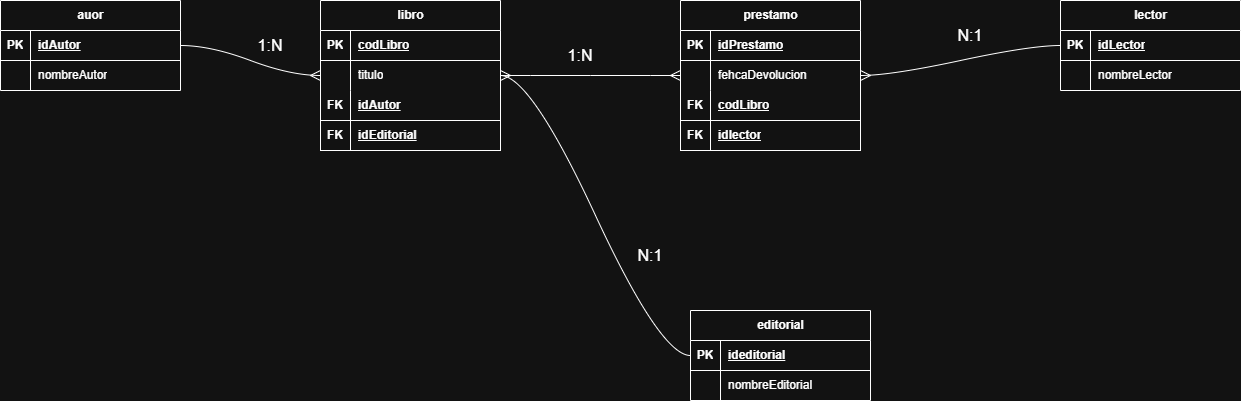

The diagram above was exported from draw.io. Its source (the exported page's mxGraphModel, read from the mxfile embedded in the PNG):
<mxGraphModel dx="1128" dy="1016" grid="1" gridSize="10" guides="1" tooltips="1" connect="1" arrows="1" fold="1" page="0" pageScale="1" pageWidth="827" pageHeight="1169" math="0" shadow="0">
  <root>
    <mxCell id="0" />
    <mxCell id="1" parent="0" />
    <mxCell id="90ru9xd1XfWUCUGsHIdf-1" parent="1" style="shape=table;startSize=30;container=1;collapsible=1;childLayout=tableLayout;fixedRows=1;rowLines=0;fontStyle=1;align=center;resizeLast=1;html=1;" value="editorial" vertex="1">
      <mxGeometry height="90" width="180" x="490" y="270" as="geometry" />
    </mxCell>
    <mxCell id="90ru9xd1XfWUCUGsHIdf-2" parent="90ru9xd1XfWUCUGsHIdf-1" style="shape=tableRow;horizontal=0;startSize=0;swimlaneHead=0;swimlaneBody=0;fillColor=none;collapsible=0;dropTarget=0;points=[[0,0.5],[1,0.5]];portConstraint=eastwest;top=0;left=0;right=0;bottom=1;" value="" vertex="1">
      <mxGeometry height="30" width="180" y="30" as="geometry" />
    </mxCell>
    <mxCell id="90ru9xd1XfWUCUGsHIdf-3" parent="90ru9xd1XfWUCUGsHIdf-2" style="shape=partialRectangle;connectable=0;fillColor=none;top=0;left=0;bottom=0;right=0;fontStyle=1;overflow=hidden;whiteSpace=wrap;html=1;" value="PK" vertex="1">
      <mxGeometry height="30" width="30" as="geometry">
        <mxRectangle height="30" width="30" as="alternateBounds" />
      </mxGeometry>
    </mxCell>
    <mxCell id="90ru9xd1XfWUCUGsHIdf-4" parent="90ru9xd1XfWUCUGsHIdf-2" style="shape=partialRectangle;connectable=0;fillColor=none;top=0;left=0;bottom=0;right=0;align=left;spacingLeft=6;fontStyle=5;overflow=hidden;whiteSpace=wrap;html=1;" value="ideditorial&lt;span style=&quot;white-space: pre;&quot;&gt;&#09;&lt;/span&gt;" vertex="1">
      <mxGeometry height="30" width="150" x="30" as="geometry">
        <mxRectangle height="30" width="150" as="alternateBounds" />
      </mxGeometry>
    </mxCell>
    <mxCell id="90ru9xd1XfWUCUGsHIdf-5" parent="90ru9xd1XfWUCUGsHIdf-1" style="shape=tableRow;horizontal=0;startSize=0;swimlaneHead=0;swimlaneBody=0;fillColor=none;collapsible=0;dropTarget=0;points=[[0,0.5],[1,0.5]];portConstraint=eastwest;top=0;left=0;right=0;bottom=0;" value="" vertex="1">
      <mxGeometry height="30" width="180" y="60" as="geometry" />
    </mxCell>
    <mxCell id="90ru9xd1XfWUCUGsHIdf-6" parent="90ru9xd1XfWUCUGsHIdf-5" style="shape=partialRectangle;connectable=0;fillColor=none;top=0;left=0;bottom=0;right=0;editable=1;overflow=hidden;whiteSpace=wrap;html=1;" value="" vertex="1">
      <mxGeometry height="30" width="30" as="geometry">
        <mxRectangle height="30" width="30" as="alternateBounds" />
      </mxGeometry>
    </mxCell>
    <mxCell id="90ru9xd1XfWUCUGsHIdf-7" parent="90ru9xd1XfWUCUGsHIdf-5" style="shape=partialRectangle;connectable=0;fillColor=none;top=0;left=0;bottom=0;right=0;align=left;spacingLeft=6;overflow=hidden;whiteSpace=wrap;html=1;" value="nombreEditorial" vertex="1">
      <mxGeometry height="30" width="150" x="30" as="geometry">
        <mxRectangle height="30" width="150" as="alternateBounds" />
      </mxGeometry>
    </mxCell>
    <mxCell id="90ru9xd1XfWUCUGsHIdf-14" parent="1" style="shape=table;startSize=30;container=1;collapsible=1;childLayout=tableLayout;fixedRows=1;rowLines=0;fontStyle=1;align=center;resizeLast=1;html=1;" value="prestamo" vertex="1">
      <mxGeometry height="150" width="180" x="480" y="-40" as="geometry" />
    </mxCell>
    <mxCell id="90ru9xd1XfWUCUGsHIdf-15" parent="90ru9xd1XfWUCUGsHIdf-14" style="shape=tableRow;horizontal=0;startSize=0;swimlaneHead=0;swimlaneBody=0;fillColor=none;collapsible=0;dropTarget=0;points=[[0,0.5],[1,0.5]];portConstraint=eastwest;top=0;left=0;right=0;bottom=1;" value="" vertex="1">
      <mxGeometry height="30" width="180" y="30" as="geometry" />
    </mxCell>
    <mxCell id="90ru9xd1XfWUCUGsHIdf-16" parent="90ru9xd1XfWUCUGsHIdf-15" style="shape=partialRectangle;connectable=0;fillColor=none;top=0;left=0;bottom=0;right=0;fontStyle=1;overflow=hidden;whiteSpace=wrap;html=1;" value="PK" vertex="1">
      <mxGeometry height="30" width="30" as="geometry">
        <mxRectangle height="30" width="30" as="alternateBounds" />
      </mxGeometry>
    </mxCell>
    <mxCell id="90ru9xd1XfWUCUGsHIdf-17" parent="90ru9xd1XfWUCUGsHIdf-15" style="shape=partialRectangle;connectable=0;fillColor=none;top=0;left=0;bottom=0;right=0;align=left;spacingLeft=6;fontStyle=5;overflow=hidden;whiteSpace=wrap;html=1;" value="idPrestamo" vertex="1">
      <mxGeometry height="30" width="150" x="30" as="geometry">
        <mxRectangle height="30" width="150" as="alternateBounds" />
      </mxGeometry>
    </mxCell>
    <mxCell id="90ru9xd1XfWUCUGsHIdf-18" parent="90ru9xd1XfWUCUGsHIdf-14" style="shape=tableRow;horizontal=0;startSize=0;swimlaneHead=0;swimlaneBody=0;fillColor=none;collapsible=0;dropTarget=0;points=[[0,0.5],[1,0.5]];portConstraint=eastwest;top=0;left=0;right=0;bottom=0;" value="" vertex="1">
      <mxGeometry height="30" width="180" y="60" as="geometry" />
    </mxCell>
    <mxCell id="90ru9xd1XfWUCUGsHIdf-19" parent="90ru9xd1XfWUCUGsHIdf-18" style="shape=partialRectangle;connectable=0;fillColor=none;top=0;left=0;bottom=0;right=0;editable=1;overflow=hidden;whiteSpace=wrap;html=1;" value="" vertex="1">
      <mxGeometry height="30" width="30" as="geometry">
        <mxRectangle height="30" width="30" as="alternateBounds" />
      </mxGeometry>
    </mxCell>
    <mxCell id="90ru9xd1XfWUCUGsHIdf-20" parent="90ru9xd1XfWUCUGsHIdf-18" style="shape=partialRectangle;connectable=0;fillColor=none;top=0;left=0;bottom=0;right=0;align=left;spacingLeft=6;overflow=hidden;whiteSpace=wrap;html=1;" value="fehcaDevolucion" vertex="1">
      <mxGeometry height="30" width="150" x="30" as="geometry">
        <mxRectangle height="30" width="150" as="alternateBounds" />
      </mxGeometry>
    </mxCell>
    <mxCell id="90ru9xd1XfWUCUGsHIdf-87" parent="90ru9xd1XfWUCUGsHIdf-14" style="shape=tableRow;horizontal=0;startSize=0;swimlaneHead=0;swimlaneBody=0;fillColor=none;collapsible=0;dropTarget=0;points=[[0,0.5],[1,0.5]];portConstraint=eastwest;top=0;left=0;right=0;bottom=1;" value="" vertex="1">
      <mxGeometry height="30" width="180" y="90" as="geometry" />
    </mxCell>
    <mxCell id="90ru9xd1XfWUCUGsHIdf-88" parent="90ru9xd1XfWUCUGsHIdf-87" style="shape=partialRectangle;connectable=0;fillColor=none;top=0;left=0;bottom=0;right=0;fontStyle=1;overflow=hidden;whiteSpace=wrap;html=1;" value="FK" vertex="1">
      <mxGeometry height="30" width="30" as="geometry">
        <mxRectangle height="30" width="30" as="alternateBounds" />
      </mxGeometry>
    </mxCell>
    <mxCell id="90ru9xd1XfWUCUGsHIdf-89" parent="90ru9xd1XfWUCUGsHIdf-87" style="shape=partialRectangle;connectable=0;fillColor=none;top=0;left=0;bottom=0;right=0;align=left;spacingLeft=6;fontStyle=5;overflow=hidden;whiteSpace=wrap;html=1;" value="codLibro" vertex="1">
      <mxGeometry height="30" width="150" x="30" as="geometry">
        <mxRectangle height="30" width="150" as="alternateBounds" />
      </mxGeometry>
    </mxCell>
    <mxCell id="90ru9xd1XfWUCUGsHIdf-90" parent="90ru9xd1XfWUCUGsHIdf-14" style="shape=tableRow;horizontal=0;startSize=0;swimlaneHead=0;swimlaneBody=0;fillColor=none;collapsible=0;dropTarget=0;points=[[0,0.5],[1,0.5]];portConstraint=eastwest;top=0;left=0;right=0;bottom=1;" value="" vertex="1">
      <mxGeometry height="30" width="180" y="120" as="geometry" />
    </mxCell>
    <mxCell id="90ru9xd1XfWUCUGsHIdf-91" parent="90ru9xd1XfWUCUGsHIdf-90" style="shape=partialRectangle;connectable=0;fillColor=none;top=0;left=0;bottom=0;right=0;fontStyle=1;overflow=hidden;whiteSpace=wrap;html=1;" value="FK" vertex="1">
      <mxGeometry height="30" width="30" as="geometry">
        <mxRectangle height="30" width="30" as="alternateBounds" />
      </mxGeometry>
    </mxCell>
    <mxCell id="90ru9xd1XfWUCUGsHIdf-92" parent="90ru9xd1XfWUCUGsHIdf-90" style="shape=partialRectangle;connectable=0;fillColor=none;top=0;left=0;bottom=0;right=0;align=left;spacingLeft=6;fontStyle=5;overflow=hidden;whiteSpace=wrap;html=1;" value="idlector" vertex="1">
      <mxGeometry height="30" width="150" x="30" as="geometry">
        <mxRectangle height="30" width="150" as="alternateBounds" />
      </mxGeometry>
    </mxCell>
    <mxCell id="90ru9xd1XfWUCUGsHIdf-27" parent="1" style="shape=table;startSize=30;container=1;collapsible=1;childLayout=tableLayout;fixedRows=1;rowLines=0;fontStyle=1;align=center;resizeLast=1;html=1;" value="lector" vertex="1">
      <mxGeometry height="90" width="180" x="860" y="-40" as="geometry" />
    </mxCell>
    <mxCell id="90ru9xd1XfWUCUGsHIdf-28" parent="90ru9xd1XfWUCUGsHIdf-27" style="shape=tableRow;horizontal=0;startSize=0;swimlaneHead=0;swimlaneBody=0;fillColor=none;collapsible=0;dropTarget=0;points=[[0,0.5],[1,0.5]];portConstraint=eastwest;top=0;left=0;right=0;bottom=1;" value="" vertex="1">
      <mxGeometry height="30" width="180" y="30" as="geometry" />
    </mxCell>
    <mxCell id="90ru9xd1XfWUCUGsHIdf-29" parent="90ru9xd1XfWUCUGsHIdf-28" style="shape=partialRectangle;connectable=0;fillColor=none;top=0;left=0;bottom=0;right=0;fontStyle=1;overflow=hidden;whiteSpace=wrap;html=1;" value="PK" vertex="1">
      <mxGeometry height="30" width="30" as="geometry">
        <mxRectangle height="30" width="30" as="alternateBounds" />
      </mxGeometry>
    </mxCell>
    <mxCell id="90ru9xd1XfWUCUGsHIdf-30" parent="90ru9xd1XfWUCUGsHIdf-28" style="shape=partialRectangle;connectable=0;fillColor=none;top=0;left=0;bottom=0;right=0;align=left;spacingLeft=6;fontStyle=5;overflow=hidden;whiteSpace=wrap;html=1;" value="idLector" vertex="1">
      <mxGeometry height="30" width="150" x="30" as="geometry">
        <mxRectangle height="30" width="150" as="alternateBounds" />
      </mxGeometry>
    </mxCell>
    <mxCell id="90ru9xd1XfWUCUGsHIdf-31" parent="90ru9xd1XfWUCUGsHIdf-27" style="shape=tableRow;horizontal=0;startSize=0;swimlaneHead=0;swimlaneBody=0;fillColor=none;collapsible=0;dropTarget=0;points=[[0,0.5],[1,0.5]];portConstraint=eastwest;top=0;left=0;right=0;bottom=0;" value="" vertex="1">
      <mxGeometry height="30" width="180" y="60" as="geometry" />
    </mxCell>
    <mxCell id="90ru9xd1XfWUCUGsHIdf-32" parent="90ru9xd1XfWUCUGsHIdf-31" style="shape=partialRectangle;connectable=0;fillColor=none;top=0;left=0;bottom=0;right=0;editable=1;overflow=hidden;whiteSpace=wrap;html=1;" value="" vertex="1">
      <mxGeometry height="30" width="30" as="geometry">
        <mxRectangle height="30" width="30" as="alternateBounds" />
      </mxGeometry>
    </mxCell>
    <mxCell id="90ru9xd1XfWUCUGsHIdf-33" parent="90ru9xd1XfWUCUGsHIdf-31" style="shape=partialRectangle;connectable=0;fillColor=none;top=0;left=0;bottom=0;right=0;align=left;spacingLeft=6;overflow=hidden;whiteSpace=wrap;html=1;" value="nombreLector" vertex="1">
      <mxGeometry height="30" width="150" x="30" as="geometry">
        <mxRectangle height="30" width="150" as="alternateBounds" />
      </mxGeometry>
    </mxCell>
    <mxCell id="90ru9xd1XfWUCUGsHIdf-53" parent="1" style="shape=table;startSize=30;container=1;collapsible=1;childLayout=tableLayout;fixedRows=1;rowLines=0;fontStyle=1;align=center;resizeLast=1;html=1;" value="libro" vertex="1">
      <mxGeometry height="150" width="180" x="120" y="-40" as="geometry" />
    </mxCell>
    <mxCell id="90ru9xd1XfWUCUGsHIdf-54" parent="90ru9xd1XfWUCUGsHIdf-53" style="shape=tableRow;horizontal=0;startSize=0;swimlaneHead=0;swimlaneBody=0;fillColor=none;collapsible=0;dropTarget=0;points=[[0,0.5],[1,0.5]];portConstraint=eastwest;top=0;left=0;right=0;bottom=1;" value="" vertex="1">
      <mxGeometry height="30" width="180" y="30" as="geometry" />
    </mxCell>
    <mxCell id="90ru9xd1XfWUCUGsHIdf-55" parent="90ru9xd1XfWUCUGsHIdf-54" style="shape=partialRectangle;connectable=0;fillColor=none;top=0;left=0;bottom=0;right=0;fontStyle=1;overflow=hidden;whiteSpace=wrap;html=1;" value="PK" vertex="1">
      <mxGeometry height="30" width="30" as="geometry">
        <mxRectangle height="30" width="30" as="alternateBounds" />
      </mxGeometry>
    </mxCell>
    <mxCell id="90ru9xd1XfWUCUGsHIdf-56" parent="90ru9xd1XfWUCUGsHIdf-54" style="shape=partialRectangle;connectable=0;fillColor=none;top=0;left=0;bottom=0;right=0;align=left;spacingLeft=6;fontStyle=5;overflow=hidden;whiteSpace=wrap;html=1;" value="codLibro" vertex="1">
      <mxGeometry height="30" width="150" x="30" as="geometry">
        <mxRectangle height="30" width="150" as="alternateBounds" />
      </mxGeometry>
    </mxCell>
    <mxCell id="90ru9xd1XfWUCUGsHIdf-57" parent="90ru9xd1XfWUCUGsHIdf-53" style="shape=tableRow;horizontal=0;startSize=0;swimlaneHead=0;swimlaneBody=0;fillColor=none;collapsible=0;dropTarget=0;points=[[0,0.5],[1,0.5]];portConstraint=eastwest;top=0;left=0;right=0;bottom=0;" value="" vertex="1">
      <mxGeometry height="30" width="180" y="60" as="geometry" />
    </mxCell>
    <mxCell id="90ru9xd1XfWUCUGsHIdf-58" parent="90ru9xd1XfWUCUGsHIdf-57" style="shape=partialRectangle;connectable=0;fillColor=none;top=0;left=0;bottom=0;right=0;editable=1;overflow=hidden;whiteSpace=wrap;html=1;" value="" vertex="1">
      <mxGeometry height="30" width="30" as="geometry">
        <mxRectangle height="30" width="30" as="alternateBounds" />
      </mxGeometry>
    </mxCell>
    <mxCell id="90ru9xd1XfWUCUGsHIdf-59" parent="90ru9xd1XfWUCUGsHIdf-57" style="shape=partialRectangle;connectable=0;fillColor=none;top=0;left=0;bottom=0;right=0;align=left;spacingLeft=6;overflow=hidden;whiteSpace=wrap;html=1;" value="titulo" vertex="1">
      <mxGeometry height="30" width="150" x="30" as="geometry">
        <mxRectangle height="30" width="150" as="alternateBounds" />
      </mxGeometry>
    </mxCell>
    <mxCell id="90ru9xd1XfWUCUGsHIdf-79" parent="90ru9xd1XfWUCUGsHIdf-53" style="shape=tableRow;horizontal=0;startSize=0;swimlaneHead=0;swimlaneBody=0;fillColor=none;collapsible=0;dropTarget=0;points=[[0,0.5],[1,0.5]];portConstraint=eastwest;top=0;left=0;right=0;bottom=1;" value="" vertex="1">
      <mxGeometry height="30" width="180" y="90" as="geometry" />
    </mxCell>
    <mxCell id="90ru9xd1XfWUCUGsHIdf-80" parent="90ru9xd1XfWUCUGsHIdf-79" style="shape=partialRectangle;connectable=0;fillColor=none;top=0;left=0;bottom=0;right=0;fontStyle=1;overflow=hidden;whiteSpace=wrap;html=1;" value="FK" vertex="1">
      <mxGeometry height="30" width="30" as="geometry">
        <mxRectangle height="30" width="30" as="alternateBounds" />
      </mxGeometry>
    </mxCell>
    <mxCell id="90ru9xd1XfWUCUGsHIdf-81" parent="90ru9xd1XfWUCUGsHIdf-79" style="shape=partialRectangle;connectable=0;fillColor=none;top=0;left=0;bottom=0;right=0;align=left;spacingLeft=6;fontStyle=5;overflow=hidden;whiteSpace=wrap;html=1;" value="idAutor" vertex="1">
      <mxGeometry height="30" width="150" x="30" as="geometry">
        <mxRectangle height="30" width="150" as="alternateBounds" />
      </mxGeometry>
    </mxCell>
    <mxCell id="90ru9xd1XfWUCUGsHIdf-82" parent="90ru9xd1XfWUCUGsHIdf-53" style="shape=tableRow;horizontal=0;startSize=0;swimlaneHead=0;swimlaneBody=0;fillColor=none;collapsible=0;dropTarget=0;points=[[0,0.5],[1,0.5]];portConstraint=eastwest;top=0;left=0;right=0;bottom=1;" value="" vertex="1">
      <mxGeometry height="30" width="180" y="120" as="geometry" />
    </mxCell>
    <mxCell id="90ru9xd1XfWUCUGsHIdf-83" parent="90ru9xd1XfWUCUGsHIdf-82" style="shape=partialRectangle;connectable=0;fillColor=none;top=0;left=0;bottom=0;right=0;fontStyle=1;overflow=hidden;whiteSpace=wrap;html=1;" value="FK" vertex="1">
      <mxGeometry height="30" width="30" as="geometry">
        <mxRectangle height="30" width="30" as="alternateBounds" />
      </mxGeometry>
    </mxCell>
    <mxCell id="90ru9xd1XfWUCUGsHIdf-84" parent="90ru9xd1XfWUCUGsHIdf-82" style="shape=partialRectangle;connectable=0;fillColor=none;top=0;left=0;bottom=0;right=0;align=left;spacingLeft=6;fontStyle=5;overflow=hidden;whiteSpace=wrap;html=1;" value="idEditorial" vertex="1">
      <mxGeometry height="30" width="150" x="30" as="geometry">
        <mxRectangle height="30" width="150" as="alternateBounds" />
      </mxGeometry>
    </mxCell>
    <mxCell id="90ru9xd1XfWUCUGsHIdf-66" parent="1" style="shape=table;startSize=30;container=1;collapsible=1;childLayout=tableLayout;fixedRows=1;rowLines=0;fontStyle=1;align=center;resizeLast=1;html=1;" value="auor" vertex="1">
      <mxGeometry height="90" width="180" x="-200" y="-40" as="geometry" />
    </mxCell>
    <mxCell id="90ru9xd1XfWUCUGsHIdf-67" parent="90ru9xd1XfWUCUGsHIdf-66" style="shape=tableRow;horizontal=0;startSize=0;swimlaneHead=0;swimlaneBody=0;fillColor=none;collapsible=0;dropTarget=0;points=[[0,0.5],[1,0.5]];portConstraint=eastwest;top=0;left=0;right=0;bottom=1;" value="" vertex="1">
      <mxGeometry height="30" width="180" y="30" as="geometry" />
    </mxCell>
    <mxCell id="90ru9xd1XfWUCUGsHIdf-68" parent="90ru9xd1XfWUCUGsHIdf-67" style="shape=partialRectangle;connectable=0;fillColor=none;top=0;left=0;bottom=0;right=0;fontStyle=1;overflow=hidden;whiteSpace=wrap;html=1;" value="PK" vertex="1">
      <mxGeometry height="30" width="30" as="geometry">
        <mxRectangle height="30" width="30" as="alternateBounds" />
      </mxGeometry>
    </mxCell>
    <mxCell id="90ru9xd1XfWUCUGsHIdf-69" parent="90ru9xd1XfWUCUGsHIdf-67" style="shape=partialRectangle;connectable=0;fillColor=none;top=0;left=0;bottom=0;right=0;align=left;spacingLeft=6;fontStyle=5;overflow=hidden;whiteSpace=wrap;html=1;" value="idAutor" vertex="1">
      <mxGeometry height="30" width="150" x="30" as="geometry">
        <mxRectangle height="30" width="150" as="alternateBounds" />
      </mxGeometry>
    </mxCell>
    <mxCell id="90ru9xd1XfWUCUGsHIdf-70" parent="90ru9xd1XfWUCUGsHIdf-66" style="shape=tableRow;horizontal=0;startSize=0;swimlaneHead=0;swimlaneBody=0;fillColor=none;collapsible=0;dropTarget=0;points=[[0,0.5],[1,0.5]];portConstraint=eastwest;top=0;left=0;right=0;bottom=0;" value="" vertex="1">
      <mxGeometry height="30" width="180" y="60" as="geometry" />
    </mxCell>
    <mxCell id="90ru9xd1XfWUCUGsHIdf-71" parent="90ru9xd1XfWUCUGsHIdf-70" style="shape=partialRectangle;connectable=0;fillColor=none;top=0;left=0;bottom=0;right=0;editable=1;overflow=hidden;whiteSpace=wrap;html=1;" value="" vertex="1">
      <mxGeometry height="30" width="30" as="geometry">
        <mxRectangle height="30" width="30" as="alternateBounds" />
      </mxGeometry>
    </mxCell>
    <mxCell id="90ru9xd1XfWUCUGsHIdf-72" parent="90ru9xd1XfWUCUGsHIdf-70" style="shape=partialRectangle;connectable=0;fillColor=none;top=0;left=0;bottom=0;right=0;align=left;spacingLeft=6;overflow=hidden;whiteSpace=wrap;html=1;" value="nombreAutor" vertex="1">
      <mxGeometry height="30" width="150" x="30" as="geometry">
        <mxRectangle height="30" width="150" as="alternateBounds" />
      </mxGeometry>
    </mxCell>
    <mxCell id="90ru9xd1XfWUCUGsHIdf-85" edge="1" parent="1" source="90ru9xd1XfWUCUGsHIdf-66" style="edgeStyle=entityRelationEdgeStyle;fontSize=12;html=1;endArrow=ERmany;rounded=0;startSize=8;endSize=8;curved=1;" target="90ru9xd1XfWUCUGsHIdf-53" value="">
      <mxGeometry height="100" relative="1" width="100" as="geometry">
        <mxPoint x="220" y="250" as="sourcePoint" />
        <mxPoint x="320" y="150" as="targetPoint" />
      </mxGeometry>
    </mxCell>
    <mxCell id="90ru9xd1XfWUCUGsHIdf-86" parent="1" style="text;html=1;whiteSpace=wrap;strokeColor=none;fillColor=none;align=center;verticalAlign=middle;rounded=0;fontSize=16;" value="1:N" vertex="1">
      <mxGeometry height="30" width="60" x="40" y="-10" as="geometry" />
    </mxCell>
    <mxCell id="90ru9xd1XfWUCUGsHIdf-93" edge="1" parent="1" source="90ru9xd1XfWUCUGsHIdf-53" style="edgeStyle=entityRelationEdgeStyle;fontSize=12;html=1;endArrow=ERmany;rounded=0;startSize=8;endSize=8;curved=1;" target="90ru9xd1XfWUCUGsHIdf-14" value="">
      <mxGeometry height="100" relative="1" width="100" as="geometry">
        <mxPoint x="350" y="250" as="sourcePoint" />
        <mxPoint x="450" y="150" as="targetPoint" />
      </mxGeometry>
    </mxCell>
    <mxCell id="90ru9xd1XfWUCUGsHIdf-94" parent="1" style="text;html=1;whiteSpace=wrap;strokeColor=none;fillColor=none;align=center;verticalAlign=middle;rounded=0;fontSize=16;" value="1:N" vertex="1">
      <mxGeometry height="30" width="60" x="350" as="geometry" />
    </mxCell>
    <mxCell id="90ru9xd1XfWUCUGsHIdf-97" edge="1" parent="1" source="90ru9xd1XfWUCUGsHIdf-27" style="edgeStyle=entityRelationEdgeStyle;fontSize=12;html=1;endArrow=ERmany;rounded=0;startSize=8;endSize=8;curved=1;" target="90ru9xd1XfWUCUGsHIdf-14" value="">
      <mxGeometry height="100" relative="1" width="100" as="geometry">
        <mxPoint x="290" y="285" as="sourcePoint" />
        <mxPoint x="480" y="35" as="targetPoint" />
      </mxGeometry>
    </mxCell>
    <mxCell id="90ru9xd1XfWUCUGsHIdf-96" parent="1" style="text;html=1;whiteSpace=wrap;strokeColor=none;fillColor=none;align=center;verticalAlign=middle;rounded=0;fontSize=16;" value="N:1" vertex="1">
      <mxGeometry height="30" width="60" x="740" y="-20" as="geometry" />
    </mxCell>
    <mxCell id="90ru9xd1XfWUCUGsHIdf-99" parent="1" style="text;html=1;whiteSpace=wrap;strokeColor=none;fillColor=none;align=center;verticalAlign=middle;rounded=0;fontSize=16;" value="N:1" vertex="1">
      <mxGeometry height="30" width="60" x="420" y="200" as="geometry" />
    </mxCell>
    <mxCell id="90ru9xd1XfWUCUGsHIdf-100" edge="1" parent="1" source="90ru9xd1XfWUCUGsHIdf-1" style="edgeStyle=entityRelationEdgeStyle;fontSize=12;html=1;endArrow=ERmany;rounded=0;startSize=8;endSize=8;curved=1;" target="90ru9xd1XfWUCUGsHIdf-53" value="">
      <mxGeometry height="100" relative="1" width="100" as="geometry">
        <mxPoint x="350" y="250" as="sourcePoint" />
        <mxPoint x="450" y="150" as="targetPoint" />
      </mxGeometry>
    </mxCell>
  </root>
</mxGraphModel>